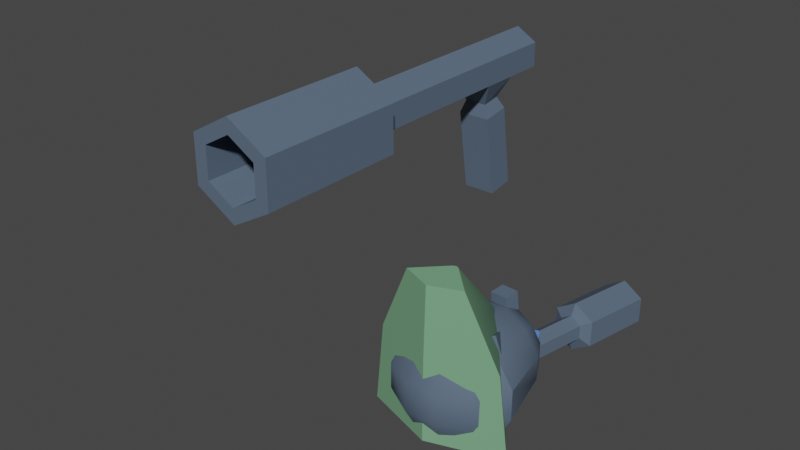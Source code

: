 # Source: bot3.blend  (saved by Blender 3.5.10; exported with 4.5.12 LTS)
import bpy
from mathutils import Matrix  # noqa: F401  (used for matrix-valued properties, if any)

bpy.ops.wm.read_factory_settings(use_empty=True)
scene = bpy.context.scene
scene.name = 'Scene'

# ---- collections
col_bot3 = bpy.data.collections.new('bot3'); scene.collection.children.link(col_bot3)
col_weapon = bpy.data.collections.new('weapon'); scene.collection.children.link(col_weapon)

# ---- materials (node trees are filled in below, after node groups)
mat_material_001 = bpy.data.materials.new('Material.001')
mat_material_001.use_transparent_shadow = False
mat_material_002 = bpy.data.materials.new('Material.002')
mat_material_002.use_transparent_shadow = False
mat_material = bpy.data.materials.new('Material')
mat_material.use_transparent_shadow = False

# ---- node groups
ng_auto_smooth = bpy.data.node_groups.new('Auto Smooth', 'GeometryNodeTree')
_s = ng_auto_smooth.interface.new_socket(name='Geometry', in_out='OUTPUT', socket_type='NodeSocketGeometry')
_s = ng_auto_smooth.interface.new_socket(name='Geometry', in_out='INPUT', socket_type='NodeSocketGeometry')
_s = ng_auto_smooth.interface.new_socket(name='Angle', in_out='INPUT', socket_type='NodeSocketFloat')
_s.subtype = 'ANGLE'
_s.min_value = 0.0
_s.max_value = 3.142
ng_auto_smooth.is_modifier = True
_N = ng_auto_smooth.nodes; _L = ng_auto_smooth.links
n0 = _N.new('NodeGroupOutput'); n0.name = 'Group Output'; n0.location = (480, -100)
n1 = _N.new('NodeGroupInput'); n1.name = 'Group Input'; n1.location = (-420, -300)
n2 = _N.new('NodeGroupInput'); n2.name = 'Group Input.001'; n2.location = (-60, -100)
n3 = _N.new('GeometryNodeSetShadeSmooth'); n3.name = 'Set Shade Smooth'; n3.location = (120, -100)
n3.domain = 'EDGE'
n4 = _N.new('GeometryNodeSetShadeSmooth'); n4.name = 'Set Shade Smooth.001'; n4.location = (300, -100)
n5 = _N.new('GeometryNodeInputMeshEdgeAngle'); n5.name = 'Edge Angle'; n5.location = (-420, -220)
n6 = _N.new('GeometryNodeInputEdgeSmooth'); n6.name = 'Is Edge Smooth'; n6.location = (-60, -160)
n7 = _N.new('GeometryNodeInputShadeSmooth'); n7.name = 'Is Face Smooth'; n7.location = (-240, -340)
n8 = _N.new('FunctionNodeBooleanMath'); n8.name = 'Boolean Math'; n8.location = (-60, -220)
n9 = _N.new('FunctionNodeCompare'); n9.name = 'Compare'; n9.location = (-240, -180)
n9.operation = 'LESS_EQUAL'
_L.new(n5.outputs[0], n9.inputs[0])
_L.new(n4.outputs[0], n0.inputs[0])
_L.new(n1.outputs[1], n9.inputs[1])
_L.new(n9.outputs[0], n8.inputs[0])
_L.new(n7.outputs[0], n8.inputs[1])
_L.new(n2.outputs[0], n3.inputs[0])
_L.new(n6.outputs[0], n3.inputs[1])
_L.new(n3.outputs[0], n4.inputs[0])
_L.new(n8.outputs[0], n3.inputs[2])
n0.is_active_output = True

# ---- material node trees
mat_material_001.use_nodes = True; mat_material_001.node_tree.nodes.clear()
_N = mat_material_001.node_tree.nodes; _L = mat_material_001.node_tree.links
n0 = _N.new('ShaderNodeBsdfPrincipled'); n0.name = 'Principled BSDF'; n0.location = (10, 300)
n0.distribution = 'GGX'
n0.subsurface_method = 'RANDOM_WALK_SKIN'
n0.inputs[0].default_value = (0.1023, 0.1443, 0.2057, 1.0)
n0.inputs[3].default_value = 1.45
n0.inputs[27].default_value = (0.0, 0.0, 0.0, 1.0)
n0.inputs[28].default_value = 1.0
n1 = _N.new('ShaderNodeOutputMaterial'); n1.name = 'Material Output'; n1.location = (300, 300)
_L.new(n0.outputs[0], n1.inputs[0])
n1.is_active_output = True
mat_material_002.use_nodes = True; mat_material_002.node_tree.nodes.clear()
_N = mat_material_002.node_tree.nodes; _L = mat_material_002.node_tree.links
n0 = _N.new('ShaderNodeBsdfPrincipled'); n0.name = 'Principled BSDF'; n0.location = (10, 300)
n0.distribution = 'GGX'
n0.subsurface_method = 'RANDOM_WALK_SKIN'
n0.inputs[0].default_value = (0.1236, 0.3168, 0.8, 1.0)
n0.inputs[3].default_value = 1.45
n0.inputs[27].default_value = (0.0, 0.0, 0.0, 1.0)
n0.inputs[28].default_value = 1.0
n1 = _N.new('ShaderNodeOutputMaterial'); n1.name = 'Material Output'; n1.location = (300, 300)
_L.new(n0.outputs[0], n1.inputs[0])
n1.is_active_output = True
mat_material.use_nodes = True; mat_material.node_tree.nodes.clear()
_N = mat_material.node_tree.nodes; _L = mat_material.node_tree.links
n0 = _N.new('ShaderNodeBsdfPrincipled'); n0.name = 'Principled BSDF'; n0.location = (10, 300)
n0.distribution = 'GGX'
n0.subsurface_method = 'RANDOM_WALK_SKIN'
n0.inputs[0].default_value = (0.1893, 0.402, 0.2286, 1.0)
n0.inputs[3].default_value = 1.45
n0.inputs[27].default_value = (0.0, 0.0, 0.0, 1.0)
n0.inputs[28].default_value = 1.0
n1 = _N.new('ShaderNodeOutputMaterial'); n1.name = 'Material Output'; n1.location = (300, 300)
_L.new(n0.outputs[0], n1.inputs[0])
n1.is_active_output = True

# ---- world
world_world = bpy.data.worlds.new('World'); scene.world = world_world
world_world.use_nodes = True; world_world.node_tree.nodes.clear()
_N = world_world.node_tree.nodes; _L = world_world.node_tree.links
n0 = _N.new('ShaderNodeOutputWorld'); n0.name = 'World Output'; n0.location = (300, 300)
n1 = _N.new('ShaderNodeBackground'); n1.name = 'Background'; n1.location = (10, 300)
n1.inputs[0].default_value = (0.05088, 0.05088, 0.05088, 1.0)
_L.new(n1.outputs[0], n0.inputs[0])
n0.is_active_output = True
world_world.color = (0.05088, 0.05088, 0.05088)
world_world.use_sun_shadow = False
world_world.sun_shadow_jitter_overblur = 0.0

# ---- meshes
me_cube_001 = bpy.data.meshes.new('Cube.001')
me_cube_001.from_pydata([(-0.257, -0.257, -1.545), (-0.257, -0.257, 0.257), (-0.257, 0.257, -1.545), (-0.257, 0.257, 0.257), (0.257, -0.257, -1.545), (0.257, -0.257, 0.257), (0.257, 0.257, -1.545), (0.257, 0.257, 0.257)], [], [(0, 1, 3, 2), (2, 3, 7, 6), (6, 7, 5, 4), (4, 5, 1, 0), (2, 6, 4, 0), (7, 3, 1, 5)])
_uv = me_cube_001.uv_layers.new(name='UVMap')
_uv.uv.foreach_set('vector', [0.375, 0.0, 0.625, 0.0, 0.625, 0.25, 0.375, 0.25, 0.375, 0.25, 0.625, 0.25, 0.625, 0.5, 0.375, 0.5, 0.375, 0.5, 0.625, 0.5, 0.625, 0.75, 0.375, 0.75, 0.375, 0.75, 0.625, 0.75, 0.625, 1.0, 0.375, 1.0, 0.125, 0.5, 0.375, 0.5, 0.375, 0.75, 0.125, 0.75, 0.625, 0.5, 0.875, 0.5, 0.875, 0.75, 0.625, 0.75])
me_cube_001.materials.append(mat_material_001)
me_cube_001.update()
me_cube_002 = bpy.data.meshes.new('Cube.002')
me_cube_002.from_pydata([(-0.4906, 0.7777, -0.1903), (-0.352, 0.7777, 0.6563), (0.4906, 0.7777, -0.1903), (0.352, 0.7777, 0.6563), (-0.4906, -0.7777, -0.1903), (-0.352, -0.7777, 0.1903), (0.4906, -0.7777, -0.1903), (0.352, -0.7777, 0.1903), (0.4906, -0.4507, -0.1903), (0.352, -0.4507, 0.1903), (-0.4906, -0.4507, -0.1903), (-0.352, -0.4507, 0.1903), (0.4906, -0.08999, -0.1903), (-0.352, -0.08999, 0.6563), (0.352, -0.08999, 0.6563), (-0.4906, -0.08999, -0.1903)], [], [(0, 1, 3, 2), (8, 9, 7, 6), (6, 7, 5, 4), (15, 13, 1, 0), (8, 6, 4, 10), (14, 3, 1, 13), (7, 9, 11, 5), (12, 8, 10, 15), (4, 5, 11, 10), (12, 14, 9, 8), (2, 3, 14, 12), (2, 12, 15, 0), (9, 14, 13, 11), (10, 11, 13, 15)])
me_cube_002.polygons.foreach_set('use_smooth', [True] * 14)
_uv = me_cube_002.uv_layers.new(name='UVMap')
_uv.uv.foreach_set('vector', [0.375, 0.0, 0.625, 0.0, 0.625, 0.25, 0.375, 0.25, 0.375, 0.4474, 0.625, 0.4474, 0.625, 0.5, 0.375, 0.5, 0.375, 0.5, 0.625, 0.5, 0.625, 0.75, 0.375, 0.75, 0.375, 0.8605, 0.625, 0.8605, 0.625, 1.0, 0.375, 1.0, 0.3224, 0.5, 0.375, 0.5, 0.375, 0.75, 0.3224, 0.75, 0.7355, 0.5, 0.875, 0.5, 0.875, 0.75, 0.7355, 0.75, 0.625, 0.5, 0.6776, 0.5, 0.6776, 0.75, 0.625, 0.75, 0.2645, 0.5, 0.3224, 0.5, 0.3224, 0.75, 0.2645, 0.75, 0.375, 0.75, 0.625, 0.75, 0.625, 0.8026, 0.375, 0.8026, 0.375, 0.3895, 0.625, 0.3895, 0.625, 0.4474, 0.375, 0.4474, 0.375, 0.25, 0.625, 0.25, 0.625, 0.3895, 0.375, 0.3895, 0.125, 0.5, 0.2645, 0.5, 0.2645, 0.75, 0.125, 0.75, 0.6776, 0.5, 0.7355, 0.5, 0.7355, 0.75, 0.6776, 0.75, 0.375, 0.8026, 0.625, 0.8026, 0.625, 0.8605, 0.375, 0.8605])
me_cube_002.materials.append(mat_material_002)
me_cube_002.update()
me_cylinder = bpy.data.meshes.new('Cylinder')
me_cylinder.from_pydata([(0.0, 1.0, -0.2046), (0.0, 1.0, 0.2046), (0.9511, 0.309, -0.2046), (0.9511, 0.309, 0.2046), (0.5878, -0.809, -0.2046), (0.5878, -0.809, 0.2046), (-0.5878, -0.809, -0.2046), (-0.5878, -0.809, 0.2046), (-0.9511, 0.309, -0.2046), (-0.9511, 0.309, 0.2046), (0.3007, -1.79, 0.2046), (0.3007, -1.79, -0.2046), (-0.3007, -1.79, -0.2046), (-0.3007, -1.79, 0.2046), (1.463, -0.4753, 0.2046), (1.463, -0.4753, -0.2046)], [], [(0, 1, 3, 2), (5, 4, 15, 14), (5, 7, 13, 10), (3, 1, 9, 7, 5), (6, 7, 9, 8), (8, 9, 1, 0), (0, 2, 4, 6, 8), (11, 10, 13, 12), (4, 5, 10, 11), (7, 6, 12, 13), (6, 4, 11, 12), (4, 2, 15), (3, 5, 14), (2, 3, 14, 15)])
_uv = me_cylinder.uv_layers.new(name='UVMap')
_uv.uv.foreach_set('vector', [1.0, 0.5, 1.0, 1.0, 0.8, 1.0, 0.8, 0.5, 0.6, 1.0, 0.6, 0.5, 0.6, 0.5, 0.6, 1.0, 0.3911, 0.05584, 0.1089, 0.05584, 0.1089, 0.05584, 0.3911, 0.05584, 0.4783, 0.3242, 0.25, 0.49, 0.02175, 0.3242, 0.1089, 0.05584, 0.3911, 0.05584, 0.4, 0.5, 0.4, 1.0, 0.2, 1.0, 0.2, 0.5, 0.2, 0.5, 0.2, 1.0, 2.98e-08, 1.0, 2.98e-08, 0.5, 0.75, 0.49, 0.9783, 0.3242, 0.8911, 0.05584, 0.6089, 0.05584, 0.5217, 0.3242, 0.6, 0.5, 0.6, 1.0, 0.4, 1.0, 0.4, 0.5, 0.6, 0.5, 0.6, 1.0, 0.6, 1.0, 0.6, 0.5, 0.4, 1.0, 0.4, 0.5, 0.4, 0.5, 0.4, 1.0, 0.6089, 0.05584, 0.8911, 0.05584, 0.8911, 0.05584, 0.6089, 0.05584, 0.8911, 0.05584, 0.9783, 0.3242, 0.8911, 0.05584, 0.4783, 0.3242, 0.3911, 0.05584, 0.4783, 0.3242, 0.8, 0.5, 0.8, 1.0, 0.8, 1.0, 0.8, 0.5])
me_cylinder.materials.append(mat_material)
me_cylinder.update()
me_roundcube = bpy.data.meshes.new('Roundcube')
me_roundcube.from_pydata([(1.037, -1.037, -1.037), (1.246, -0.3456, -1.246), (1.246, 0.3456, -1.246), (1.246, -1.011, -0.3652), (1.697, -0.4154, -0.4154), (1.697, 0.4154, -0.4154), (0.9612, -0.9728, 1.166), (1.309, -0.3319, 1.22), (1.309, 0.3089, 1.22), (1.037, 1.037, -1.037), (0.3456, 1.246, -1.246), (-0.3456, 1.246, -1.246), (1.246, 1.246, -0.3456), (0.4154, 1.697, -0.4154), (-0.4154, 1.697, -0.4154), (0.9612, 0.6775, 1.272), (0.3204, 1.025, 1.326), (-0.3204, 1.025, 1.326), (-1.037, 1.037, -1.037), (-1.246, 0.3456, -1.246), (-1.246, -0.3456, -1.246), (-1.246, 1.246, -0.3456), (-1.697, 0.4154, -0.4154), (-1.697, -0.4154, -0.4154), (-0.9612, 0.6775, 1.272), (-1.309, 0.3089, 1.22), (-1.309, -0.3319, 1.22), (-1.037, -1.037, -1.037), (-0.3456, -1.246, -1.246), (0.3456, -1.246, -1.246), (-1.246, -1.011, -0.3652), (-0.4154, -1.462, -0.435), (0.4154, -1.462, -0.435), (-0.9612, -0.9728, 1.166), (-0.3204, -1.321, 1.22), (0.3204, -1.321, 1.22), (-0.4154, -0.4154, -1.697), (-0.4154, 0.4154, -1.697), (0.4154, -0.4154, -1.697), (0.4154, 0.4154, -1.697), (0.7998, -0.8113, 1.7), (0.9612, -0.2781, 1.861), (0.9612, 0.2551, 1.861), (0.7998, 0.7883, 1.7), (0.2666, -0.9728, 1.861), (0.3204, -0.3319, 2.209), (0.3204, 0.3089, 2.209), (0.2666, 0.9497, 1.861), (-0.2666, -0.9728, 1.861), (-0.3204, -0.3319, 2.209), (-0.3204, 0.3089, 2.209), (-0.2666, 0.9497, 1.861), (-0.7998, -0.8113, 1.7), (-0.9612, -0.2781, 1.861), (-0.9612, 0.2551, 1.861), (-0.7998, 0.7883, 1.7)], [], [(0, 1, 4, 3), (1, 2, 5, 4), (2, 9, 12, 5), (3, 4, 7, 6), (4, 5, 8, 7), (5, 12, 15, 8), (6, 7, 41, 40), (7, 8, 42, 41), (8, 15, 43, 42), (9, 10, 13, 12), (10, 11, 14, 13), (11, 18, 21, 14), (12, 13, 16, 15), (13, 14, 17, 16), (14, 21, 24, 17), (15, 16, 47, 43), (16, 17, 51, 47), (17, 24, 55, 51), (18, 19, 22, 21), (19, 20, 23, 22), (20, 27, 30, 23), (21, 22, 25, 24), (22, 23, 26, 25), (23, 30, 33, 26), (24, 25, 54, 55), (25, 26, 53, 54), (26, 33, 52, 53), (27, 28, 31, 30), (28, 29, 32, 31), (29, 0, 3, 32), (30, 31, 34, 33), (31, 32, 35, 34), (32, 3, 6, 35), (33, 34, 48, 52), (34, 35, 44, 48), (35, 6, 40, 44), (27, 20, 36, 28), (20, 19, 37, 36), (19, 18, 11, 37), (28, 36, 38, 29), (36, 37, 39, 38), (37, 11, 10, 39), (29, 38, 1, 0), (38, 39, 2, 1), (39, 10, 9, 2), (40, 41, 45, 44), (41, 42, 46, 45), (42, 43, 47, 46), (44, 45, 49, 48), (45, 46, 50, 49), (46, 47, 51, 50), (48, 49, 53, 52), (49, 50, 54, 53), (50, 51, 55, 54)])
me_roundcube.polygons.foreach_set('use_smooth', [True] * 54)
me_roundcube.materials.append(mat_material_001)
me_roundcube.update()
me_cylinder_001 = bpy.data.meshes.new('Cylinder.001')
me_cylinder_001.from_pydata([(0.0, 1.319, -1.691), (0.0, -1.518, -1.642), (0.05462, 1.319, 0.513), (0.05594, -1.518, -0.9179), (1.328, 1.319, -1.248), (0.5501, -1.518, -1.419), (0.0, 1.319, 0.5278), (0.0, -1.518, -0.8933), (0.0, -0.1998, -1.685), (0.06318, -0.1998, 0.2027), (1.152, -0.1998, -1.285), (0.0, -0.1998, 0.2402)], [], [(11, 7, 3, 9), (1, 5, 3, 7), (9, 3, 5, 10), (10, 5, 1, 8), (4, 0, 6, 2), (4, 10, 8, 0), (2, 9, 10, 4), (6, 11, 9, 2)])
me_cylinder_001.polygons.foreach_set('use_smooth', [True] * 8)
_uv = me_cylinder_001.uv_layers.new(name='UVMap')
_uv.uv.foreach_set('vector', [0.5, 0.7716, 0.5, 1.0, 0.4, 1.0, 0.4, 0.7716, 0.25, 0.49, 0.02175, 0.3242, 0.1089, 0.05584, 0.25, 0.05584, 0.4, 0.7716, 0.4, 1.0, 0.2, 1.0, 0.2, 0.7716, 0.2, 0.7716, 0.2, 1.0, 2.98e-08, 1.0, 2.98e-08, 0.7716, 0.5217, 0.3242, 0.75, 0.49, 0.75, 0.05584, 0.6089, 0.05584, 0.2, 0.5, 0.2, 0.7716, 2.98e-08, 0.7716, 2.98e-08, 0.5, 0.4, 0.5, 0.4, 0.7716, 0.2, 0.7716, 0.2, 0.5, 0.5, 0.5, 0.5, 0.7716, 0.4, 0.7716, 0.4, 0.5])
me_cylinder_001.materials.append(mat_material)
me_cylinder_001.update()
me_cylinder_002 = bpy.data.meshes.new('Cylinder.002')
me_cylinder_002.from_pydata([(-0.4583, 1.759e-07, 0.2093), (-0.4583, 1.443e-07, -0.2093), (-0.2358, -0.7256, 0.2093), (-0.2358, -0.7256, -0.2093), (0.6172, -0.3072, 0.1706), (0.6172, -0.3072, -0.1706), (0.6172, 0.3072, 0.1706), (0.6172, 0.3072, -0.1706), (-0.2358, 0.7256, 0.2093), (-0.2358, 0.7256, -0.2093), (0.6172, -0.4484, -0.2093), (0.6172, -0.4484, 0.2093), (0.6172, 0.4484, 0.2093), (0.6172, 0.4484, -0.2093), (2.237, -0.3072, -0.1706), (2.237, -0.3072, 0.1706), (2.237, 0.3072, 0.1706), (2.237, 0.3072, -0.1706)], [], [(0, 1, 3, 2), (2, 3, 10, 11), (7, 6, 16, 17), (3, 1, 9, 13, 10), (8, 9, 1, 0), (0, 2, 11, 12, 8), (5, 4, 11, 10), (4, 6, 12, 11), (7, 5, 10, 13), (6, 7, 13, 12), (15, 14, 17, 16), (6, 4, 15, 16), (5, 7, 17, 14), (4, 5, 14, 15), (12, 13, 9, 8)])
_uv = me_cylinder_002.uv_layers.new(name='UVMap')
_uv.uv.foreach_set('vector', [1.0, 0.5, 1.0, 1.0, 0.8, 1.0, 0.8, 0.5, 0.8, 0.5, 0.8, 1.0, 0.6, 1.0, 0.6, 0.5, 0.4315, 0.9537, 0.4315, 0.5463, 0.4315, 0.5463, 0.4315, 0.9537, 0.4783, 0.3242, 0.25, 0.49, 0.02175, 0.3242, 0.1089, 0.05584, 0.3911, 0.05584, 0.2, 0.5, 0.2, 1.0, 2.98e-08, 1.0, 2.98e-08, 0.5, 0.75, 0.49, 0.9783, 0.3242, 0.8911, 0.05584, 0.6089, 0.05584, 0.5217, 0.3242, 0.5685, 0.9537, 0.5685, 0.5463, 0.6, 0.5, 0.6, 1.0, 0.5685, 0.5463, 0.4315, 0.5463, 0.4, 0.5, 0.6, 0.5, 0.4315, 0.9537, 0.5685, 0.9537, 0.6, 1.0, 0.4, 1.0, 0.4315, 0.5463, 0.4315, 0.9537, 0.4, 1.0, 0.4, 0.5, 0.5685, 0.5463, 0.5685, 0.9537, 0.4315, 0.9537, 0.4315, 0.5463, 0.4315, 0.5463, 0.5685, 0.5463, 0.5685, 0.5463, 0.4315, 0.5463, 0.5685, 0.9537, 0.4315, 0.9537, 0.4315, 0.9537, 0.5685, 0.9537, 0.5685, 0.5463, 0.5685, 0.9537, 0.5685, 0.9537, 0.5685, 0.5463, 0.6089, 0.05584, 0.1089, 0.05584, 0.2, 1.0, 0.5217, 0.3242])
me_cylinder_002.materials.append(mat_material)
me_cylinder_002.update()
me_cylinder_005 = bpy.data.meshes.new('Cylinder.005')
me_cylinder_005.from_pydata([(4.329e-05, -0.2179, -0.1694), (6.121e-05, -0.2179, 0.1718), (1.796, -0.2179, -0.1695), (1.796, -0.2179, 0.1717), (1.796, 0.3964, 0.1717), (1.796, 0.3964, -0.1695), (0.2199, 0.3964, 0.1718), (6.126e-05, 0.1766, 0.1718), (4.334e-05, 0.1766, -0.1694), (0.2199, 0.3964, -0.1694), (1.935, -0.3379, -0.1453), (1.935, -0.3379, 0.1472), (1.935, 0.5206, 0.1472), (1.935, 0.5206, -0.1453), (1.796, 0.08926, 0.1717), (1.796, 0.08926, -0.1695), (2.127, 0.09137, 0.1472), (2.127, 0.09137, -0.1453), (2.545, 0.5552, 0.1445), (2.545, 0.5552, -0.1543), (2.545, 1.019, -0.1543), (2.545, 1.019, 0.1445), (2.564, -0.8446, 0.1335), (2.564, -0.8446, -0.1433), (2.564, -0.4207, -0.1433), (2.564, -0.4207, 0.1335), (3.227, 0.3037, -0.09337), (3.227, 0.3037, 0.08357), (3.386, 0.5781, -0.09337), (3.386, 0.5781, 0.08357), (3.389, -0.371, -0.09337), (3.389, -0.371, 0.08357), (3.229, -0.08828, -0.09337), (3.229, -0.08828, 0.08357)], [], [(9, 6, 4, 5), (15, 5, 13, 17), (1, 0, 2, 3), (8, 9, 5, 15), (1, 7, 8, 0), (8, 7, 6, 9), (7, 1, 3, 14), (3, 2, 10, 11), (5, 4, 12, 13), (14, 3, 11, 16), (4, 14, 16, 12), (2, 15, 17, 10), (6, 7, 14, 4), (0, 8, 15, 2), (20, 21, 29, 28), (17, 19, 18, 16), (13, 20, 19, 17), (12, 21, 20, 13), (16, 18, 21, 12), (25, 22, 31, 33), (10, 23, 22, 11), (17, 24, 23, 10), (16, 25, 24, 17), (11, 22, 25, 16), (27, 26, 28, 29), (18, 19, 26, 27), (21, 18, 27, 29), (19, 20, 28, 26), (31, 30, 32, 33), (23, 24, 32, 30), (24, 25, 33, 32), (22, 23, 30, 31)])
_uv = me_cylinder_005.uv_layers.new(name='UVMap')
_uv.uv.foreach_set('vector', [0.4315, 0.9537, 0.4315, 0.5463, 0.4315, 0.5463, 0.4315, 0.9537, 0.5, 0.9537, 0.4315, 0.9537, 0.4315, 0.9537, 0.5, 0.9537, 0.5685, 0.5463, 0.5685, 0.9537, 0.5685, 0.9537, 0.5685, 0.5463, 0.4805, 0.9537, 0.4315, 0.9537, 0.4315, 0.9537, 0.5, 0.9537, 0.5685, 0.5463, 0.4805, 0.5463, 0.4805, 0.9537, 0.5685, 0.9537, 0.4805, 0.9537, 0.4805, 0.5463, 0.4315, 0.5463, 0.4315, 0.9537, 0.4805, 0.5463, 0.5685, 0.5463, 0.5685, 0.5463, 0.5, 0.5463, 0.5685, 0.5463, 0.5685, 0.9537, 0.5685, 0.9537, 0.5685, 0.5463, 0.4315, 0.9537, 0.4315, 0.5463, 0.4315, 0.5463, 0.4315, 0.9537, 0.5, 0.5463, 0.5685, 0.5463, 0.5685, 0.5463, 0.5, 0.5463, 0.4315, 0.5463, 0.5, 0.5463, 0.5, 0.5463, 0.4315, 0.5463, 0.5685, 0.9537, 0.5, 0.9537, 0.5, 0.9537, 0.5685, 0.9537, 0.4315, 0.5463, 0.4805, 0.5463, 0.5, 0.5463, 0.4315, 0.5463, 0.5685, 0.9537, 0.4805, 0.9537, 0.5, 0.9537, 0.5685, 0.9537, 0.4315, 0.9537, 0.4315, 0.5463, 0.4315, 0.5463, 0.4315, 0.9537, 0.5, 0.9537, 0.5, 0.9537, 0.5, 0.5463, 0.5, 0.5463, 0.4315, 0.9537, 0.4315, 0.9537, 0.5, 0.9537, 0.5, 0.9537, 0.4315, 0.5463, 0.4315, 0.5463, 0.4315, 0.9537, 0.4315, 0.9537, 0.5, 0.5463, 0.5, 0.5463, 0.4315, 0.5463, 0.4315, 0.5463, 0.5, 0.5463, 0.5685, 0.5463, 0.5685, 0.5463, 0.5, 0.5463, 0.5685, 0.9537, 0.5685, 0.9537, 0.5685, 0.5463, 0.5685, 0.5463, 0.5, 0.9537, 0.5, 0.9537, 0.5685, 0.9537, 0.5685, 0.9537, 0.5, 0.5463, 0.5, 0.5463, 0.5, 0.9537, 0.5, 0.9537, 0.5685, 0.5463, 0.5685, 0.5463, 0.5, 0.5463, 0.5, 0.5463, 0.5, 0.5463, 0.5, 0.9537, 0.4315, 0.9537, 0.4315, 0.5463, 0.5, 0.5463, 0.5, 0.9537, 0.5, 0.9537, 0.5, 0.5463, 0.4315, 0.5463, 0.5, 0.5463, 0.5, 0.5463, 0.4315, 0.5463, 0.5, 0.9537, 0.4315, 0.9537, 0.4315, 0.9537, 0.5, 0.9537, 0.5685, 0.5463, 0.5685, 0.9537, 0.5, 0.9537, 0.5, 0.5463, 0.5685, 0.9537, 0.5, 0.9537, 0.5, 0.9537, 0.5685, 0.9537, 0.5, 0.9537, 0.5, 0.5463, 0.5, 0.5463, 0.5, 0.9537, 0.5685, 0.5463, 0.5685, 0.9537, 0.5685, 0.9537, 0.5685, 0.5463])
me_cylinder_005.materials.append(mat_material_002)
me_cylinder_005.update()
me_cube = bpy.data.meshes.new('Cube')
me_cube.from_pydata([(-0.4502, -0.09827, -0.4502), (0.0, -0.09827, 0.4502), (-0.4502, 0.09827, -0.4502), (0.0, 0.09827, 0.4502), (0.4502, -0.09827, -0.4502), (0.4502, 0.09827, -0.4502)], [], [(0, 1, 3, 2), (2, 3, 5), (5, 3, 1, 4), (4, 1, 0), (2, 5, 4, 0)])
_uv = me_cube.uv_layers.new(name='UVMap')
_uv.uv.foreach_set('vector', [0.375, 0.0, 0.625, 0.0, 0.625, 0.25, 0.375, 0.25, 0.375, 0.25, 0.625, 0.5, 0.375, 0.5, 0.375, 0.5, 0.625, 0.5, 0.625, 0.75, 0.375, 0.75, 0.375, 0.75, 0.625, 1.0, 0.375, 1.0, 0.125, 0.5, 0.375, 0.5, 0.375, 0.75, 0.125, 0.75])
me_cube.materials.append(mat_material_001)
me_cube.update()
me_cylinder_003 = bpy.data.meshes.new('Cylinder.003')
me_cylinder_003.from_pydata([(0.0, 1.0, -1.0), (4.184e-15, 1.249, 1.0), (0.866, 0.5, -1.0), (1.081, 0.6243, 1.0), (0.866, -0.5, -1.0), (1.081, -0.6243, 1.0), (0.0, -1.0, -1.0), (4.184e-15, -1.249, 1.0), (-0.866, -0.5, -1.0), (-1.081, -0.6243, 1.0), (-0.866, 0.5, -1.0), (-1.081, 0.6243, 1.0), (-1.573e-16, 1.0, 0.1959), (3.053e-15, 1.86, 0.2402), (1.611, 0.93, 0.2402), (0.866, 0.5, 0.1959), (1.611, -0.93, 0.2402), (0.866, -0.5, 0.1959), (3.053e-15, -1.86, 0.2402), (-1.573e-16, -1.0, 0.1959), (-1.611, -0.93, 0.2402), (-0.866, -0.5, 0.1959), (-1.611, 0.93, 0.2402), (-0.866, 0.5, 0.1959), (1.611, 0.93, 1.0), (4.184e-15, 1.86, 1.0), (1.611, -0.93, 1.0), (4.184e-15, -1.86, 1.0), (-1.611, -0.93, 1.0), (-1.611, 0.93, 1.0), (1.081, 0.6243, 0.6095), (4.184e-15, 1.249, 0.6095), (1.081, -0.6243, 0.6095), (4.184e-15, -1.249, 0.6095), (-1.081, -0.6243, 0.6095), (-1.081, 0.6243, 0.6095), (0.866, 0.5, -0.6011), (0.866, 0.5, -0.7918), (0.866, -0.5, -0.6011), (0.866, -0.5, -0.7918), (5.849e-16, -1.0, -0.6011), (2.773e-16, -1.0, -0.7918), (-0.866, -0.5, -0.6011), (-0.866, -0.5, -0.7918), (-0.866, 0.5, -0.6011), (-0.866, 0.5, -0.7918), (2.773e-16, 1.0, -0.7918), (5.849e-16, 1.0, -0.6011), (0.6679, -1.998, -0.6359), (0.6679, -1.82, -0.7812), (-4.683e-17, -1.998, -0.6359), (-4.683e-17, -1.82, -0.7812), (-0.6679, -1.998, -0.6359), (-0.6679, -1.82, -0.7812), (-4.683e-17, -1.335, -0.7479), (-0.4572, -1.335, -0.7479), (-0.4572, -1.457, -0.6485), (0.4572, -1.335, -0.7479), (0.4572, -1.457, -0.6485), (-4.683e-17, -1.457, -0.6485), (0.6679, -5.399, -0.7047), (0.6679, -5.22, -0.85), (-4.683e-17, -5.399, -0.7047), (-4.683e-17, -5.22, -0.85), (-0.6679, -5.399, -0.7047), (-0.6679, -5.22, -0.85)], [], [(13, 25, 24, 14), (14, 24, 26, 16), (16, 26, 27, 18), (18, 27, 28, 20), (11, 9, 34, 35), (20, 28, 29, 22), (22, 29, 25, 13), (0, 2, 4, 6, 8, 10), (44, 23, 12, 47), (23, 22, 13, 12), (42, 21, 23, 44), (21, 20, 22, 23), (40, 19, 21, 42), (19, 18, 20, 21), (38, 17, 19, 40), (17, 16, 18, 19), (36, 15, 17, 38), (15, 14, 16, 17), (47, 12, 15, 36), (12, 13, 14, 15), (1, 3, 24, 25), (3, 5, 26, 24), (5, 7, 27, 26), (7, 9, 28, 27), (9, 11, 29, 28), (11, 1, 25, 29), (30, 31, 35, 34, 33, 32), (7, 5, 32, 33), (3, 1, 31, 30), (1, 11, 35, 31), (9, 7, 33, 34), (5, 3, 30, 32), (0, 46, 37, 2), (46, 47, 36, 37), (2, 37, 39, 4), (37, 36, 38, 39), (4, 39, 41, 6), (56, 55, 53, 52), (6, 41, 43, 8), (55, 54, 51, 53), (8, 43, 45, 10), (43, 42, 44, 45), (10, 45, 46, 0), (45, 44, 47, 46), (53, 51, 63, 65), (49, 48, 60, 61), (54, 57, 49, 51), (57, 58, 48, 49), (59, 56, 52, 50), (58, 59, 50, 48), (38, 40, 59, 58), (40, 42, 56, 59), (39, 38, 58, 57), (41, 39, 57, 54), (43, 41, 54, 55), (42, 43, 55, 56), (61, 60, 62, 63), (63, 62, 64, 65), (51, 49, 61, 63), (50, 52, 64, 62), (48, 50, 62, 60), (52, 53, 65, 64)])
_uv = me_cylinder_003.uv_layers.new(name='UVMap')
_uv.uv.foreach_set('vector', [1.0, 0.8101, 1.0, 1.0, 0.8333, 1.0, 0.8333, 0.8101, 0.8333, 0.8101, 0.8333, 1.0, 0.6667, 1.0, 0.6667, 0.8101, 0.6667, 0.8101, 0.6667, 1.0, 0.5, 1.0, 0.5, 0.8101, 0.5, 0.8101, 0.5, 1.0, 0.3333, 1.0, 0.3333, 0.8101, 0.1105, 0.3306, 0.1105, 0.1694, 0.1105, 0.1694, 0.1105, 0.3306, 0.3333, 0.8101, 0.3333, 1.0, 0.1667, 1.0, 0.1667, 0.8101, 0.1667, 0.8101, 0.1667, 1.0, -8.941e-08, 1.0, -8.941e-08, 0.8101, 0.75, 0.49, 0.9578, 0.37, 0.9578, 0.13, 0.75, 0.01, 0.5422, 0.13, 0.5422, 0.37, 0.1667, 0.6842, 0.1667, 0.7763, -8.941e-08, 0.7763, -8.941e-08, 0.6842, 0.1667, 0.7763, 0.1667, 0.8101, -8.941e-08, 0.8101, -8.941e-08, 0.7763, 0.3333, 0.6842, 0.3333, 0.7763, 0.1667, 0.7763, 0.1667, 0.6842, 0.3333, 0.7763, 0.3333, 0.8101, 0.1667, 0.8101, 0.1667, 0.7763, 0.5, 0.6842, 0.5, 0.7763, 0.3333, 0.7763, 0.3333, 0.6842, 0.5, 0.7763, 0.5, 0.8101, 0.3333, 0.8101, 0.3333, 0.7763, 0.6667, 0.6842, 0.6667, 0.7763, 0.5, 0.7763, 0.5, 0.6842, 0.6667, 0.7763, 0.6667, 0.8101, 0.5, 0.8101, 0.5, 0.7763, 0.8333, 0.6842, 0.8333, 0.7763, 0.6667, 0.7763, 0.6667, 0.6842, 0.8333, 0.7763, 0.8333, 0.8101, 0.6667, 0.8101, 0.6667, 0.7763, 1.0, 0.6842, 1.0, 0.7763, 0.8333, 0.7763, 0.8333, 0.6842, 1.0, 0.7763, 1.0, 0.8101, 0.8333, 0.8101, 0.8333, 0.7763, 0.25, 0.4111, 0.3895, 0.3306, 0.4578, 0.37, 0.25, 0.49, 0.3895, 0.3306, 0.3895, 0.1694, 0.4578, 0.13, 0.4578, 0.37, 0.3895, 0.1694, 0.25, 0.08887, 0.25, 0.01, 0.4578, 0.13, 0.25, 0.08887, 0.1105, 0.1694, 0.04215, 0.13, 0.25, 0.01, 0.1105, 0.1694, 0.1105, 0.3306, 0.04215, 0.37, 0.04215, 0.13, 0.1105, 0.3306, 0.25, 0.4111, 0.25, 0.49, 0.04215, 0.37, 0.3895, 0.3306, 0.25, 0.4111, 0.1105, 0.3306, 0.1105, 0.1694, 0.25, 0.08887, 0.3895, 0.1694, 0.25, 0.08887, 0.3895, 0.1694, 0.3895, 0.1694, 0.25, 0.08887, 0.3895, 0.3306, 0.25, 0.4111, 0.25, 0.4111, 0.3895, 0.3306, 0.25, 0.4111, 0.1105, 0.3306, 0.1105, 0.3306, 0.25, 0.4111, 0.1105, 0.1694, 0.25, 0.08887, 0.25, 0.08887, 0.1105, 0.1694, 0.3895, 0.1694, 0.3895, 0.3306, 0.3895, 0.3306, 0.3895, 0.1694, 1.0, 0.5, 1.0, 0.5921, 0.8333, 0.5921, 0.8333, 0.5, 1.0, 0.5921, 1.0, 0.6842, 0.8333, 0.6842, 0.8333, 0.5921, 0.8333, 0.5, 0.8333, 0.5921, 0.6667, 0.5921, 0.6667, 0.5, 0.8333, 0.5921, 0.8333, 0.6842, 0.6667, 0.6842, 0.6667, 0.5921, 0.6667, 0.5, 0.6667, 0.5921, 0.5, 0.5921, 0.5, 0.5, 0.3333, 0.6842, 0.3333, 0.5921, 0.3333, 0.5921, 0.3333, 0.6842, 0.5, 0.5, 0.5, 0.5921, 0.3333, 0.5921, 0.3333, 0.5, 0.3333, 0.5921, 0.5, 0.5921, 0.5, 0.5921, 0.3333, 0.5921, 0.3333, 0.5, 0.3333, 0.5921, 0.1667, 0.5921, 0.1667, 0.5, 0.3333, 0.5921, 0.3333, 0.6842, 0.1667, 0.6842, 0.1667, 0.5921, 0.1667, 0.5, 0.1667, 0.5921, -8.941e-08, 0.5921, -8.941e-08, 0.5, 0.1667, 0.5921, 0.1667, 0.6842, -8.941e-08, 0.6842, -8.941e-08, 0.5921, 0.3333, 0.5921, 0.5, 0.5921, 0.5, 0.5921, 0.3333, 0.5921, 0.6667, 0.5921, 0.6667, 0.6842, 0.6667, 0.6842, 0.6667, 0.5921, 0.5, 0.5921, 0.6667, 0.5921, 0.6667, 0.5921, 0.5, 0.5921, 0.6667, 0.5921, 0.6667, 0.6842, 0.6667, 0.6842, 0.6667, 0.5921, 0.5, 0.6842, 0.3333, 0.6842, 0.3333, 0.6842, 0.5, 0.6842, 0.6667, 0.6842, 0.5, 0.6842, 0.5, 0.6842, 0.6667, 0.6842, 0.6667, 0.6842, 0.5, 0.6842, 0.5, 0.6842, 0.6667, 0.6842, 0.5, 0.6842, 0.3333, 0.6842, 0.3333, 0.6842, 0.5, 0.6842, 0.6667, 0.5921, 0.6667, 0.6842, 0.6667, 0.6842, 0.6667, 0.5921, 0.5, 0.5921, 0.6667, 0.5921, 0.6667, 0.5921, 0.5, 0.5921, 0.3333, 0.5921, 0.5, 0.5921, 0.5, 0.5921, 0.3333, 0.5921, 0.3333, 0.6842, 0.3333, 0.5921, 0.3333, 0.5921, 0.3333, 0.6842, 0.6667, 0.5921, 0.6667, 0.6842, 0.5, 0.6842, 0.5, 0.5921, 0.5, 0.5921, 0.5, 0.6842, 0.3333, 0.6842, 0.3333, 0.5921, 0.5, 0.5921, 0.6667, 0.5921, 0.6667, 0.5921, 0.5, 0.5921, 0.5, 0.6842, 0.3333, 0.6842, 0.3333, 0.6842, 0.5, 0.6842, 0.6667, 0.6842, 0.5, 0.6842, 0.5, 0.6842, 0.6667, 0.6842, 0.3333, 0.6842, 0.3333, 0.5921, 0.3333, 0.5921, 0.3333, 0.6842])
me_cylinder_003.materials.append(mat_material_001)
me_cylinder_003.update()
arm_armature_001 = bpy.data.armatures.new('Armature.001')  # bones are not reproduced

# ---- objects
ob_cube = bpy.data.objects.new('Cube', me_cube_001)
ob_cube_001 = bpy.data.objects.new('Cube.001', me_cube_002)
ob_cube_002 = bpy.data.objects.new('Cube.002', me_cube_001)
ob_cube_003 = bpy.data.objects.new('Cube.003', me_cube_002)
ob_cylinder = bpy.data.objects.new('Cylinder', me_cylinder)
ob_cylinder_003 = bpy.data.objects.new('Cylinder.003', me_cylinder)
ob_roundcube = bpy.data.objects.new('Roundcube', me_roundcube)
ob_armature = bpy.data.objects.new('Armature', arm_armature_001)
ob_cylinder_001 = bpy.data.objects.new('Cylinder.001', me_cylinder_001)
ob_cylinder_002 = bpy.data.objects.new('Cylinder.002', me_cylinder_002)
ob_cylinder_004 = bpy.data.objects.new('Cylinder.004', me_cylinder_005)
ob_cylinder_005 = bpy.data.objects.new('Cylinder.005', me_cylinder_002)
ob_cylinder_006 = bpy.data.objects.new('Cylinder.006', me_cylinder_005)
ob_cube_004 = bpy.data.objects.new('Cube.004', me_cube)
ob_cylinder_008 = bpy.data.objects.new('Cylinder.008', me_cylinder_003)
ob_root = bpy.data.objects.new('root', None)
ob_cylinder_007 = bpy.data.objects.new('Cylinder.007', me_cylinder_003)

# ---- transforms, parenting, visibility, modifiers, constraints
ob_cube.parent = ob_armature
ob_cube.matrix_parent_inverse = Matrix(((7.261e-08, -0.8655, 0.5009, -0.05427), (-3.909e-08, -0.5009, -0.8655, 0.9318), (1.0, 4.482e-08, -2.594e-08, 1.732), (-0.0, 0.0, 0.0, 1.0)))
ob_cube.location = (-1.756, 1.065, 1.981)
ob_cube.rotation_euler = (4.752e-08, 0.5071, -4.712)
ob_cube_001.parent = ob_armature
ob_cube_001.matrix_parent_inverse = Matrix(((3.341e-07, -0.5382, 0.8428, -0.3949), (-2.514e-08, -0.8428, -0.5382, -0.3537), (1.0, 1.602e-07, -2.509e-07, 1.732), (-0.0, 0.0, 0.0, 1.0)))
ob_cube_001.location = (-1.777, 0.09645, 0.1956)
_m = ob_cube_001.modifiers.new('Auto Smooth', 'NODES')
_m.node_group = ng_auto_smooth
_gi = [s.identifier for s in ng_auto_smooth.interface.items_tree if s.item_type == 'SOCKET' and s.in_out == 'INPUT']
_m[_gi[1]] = 0.9966  # Angle
ob_cube_002.parent = ob_armature
ob_cube_002.matrix_parent_inverse = Matrix(((7.261e-08, 0.8655, -0.5009, 0.05427), (3.909e-08, -0.5009, -0.8655, 0.9318), (-1.0, 4.482e-08, -2.594e-08, 1.732), (-0.0, -0.0, 0.0, 1.0)))
ob_cube_002.location = (1.756, 1.065, 1.981)
ob_cube_002.rotation_euler = (2.419e-08, 0.5071, -4.712)
ob_cube_003.parent = ob_armature
ob_cube_003.matrix_parent_inverse = Matrix(((3.341e-07, 0.5382, -0.8428, 0.3949), (2.514e-08, -0.8428, -0.5382, -0.3537), (-1.0, 1.602e-07, -2.509e-07, 1.732), (-0.0, -0.0, 0.0, 1.0)))
ob_cube_003.location = (1.777, 0.09645, 0.1956)
_m = ob_cube_003.modifiers.new('Auto Smooth', 'NODES')
_m.node_group = ng_auto_smooth
_gi = [s.identifier for s in ng_auto_smooth.interface.items_tree if s.item_type == 'SOCKET' and s.in_out == 'INPUT']
_m[_gi[1]] = 0.9966  # Angle
ob_cylinder.parent = ob_armature
ob_cylinder.matrix_parent_inverse = Matrix(((4.829e-08, 0.8101, 0.5863, -2.111), (3.494e-08, 0.5863, -0.8101, 1.001), (-1.0, 6.116e-08, 4.426e-08, 1.732), (-0.0, -0.0, -0.0, 1.0)))
ob_cylinder.location = (1.758, 0.002269, 3.413)
ob_cylinder.rotation_euler = (1.571, -0.6645, -4.712)
ob_cylinder_003.parent = ob_armature
ob_cylinder_003.matrix_parent_inverse = Matrix(((4.829e-08, -0.8101, -0.5863, 2.111), (-3.494e-08, 0.5863, -0.8101, 1.001), (1.0, 6.116e-08, 4.426e-08, 1.732), (-0.0, 0.0, -0.0, 1.0)))
ob_cylinder_003.location = (-1.758, 0.002269, 3.413)
ob_cylinder_003.rotation_euler = (1.571, -0.6645, -4.712)
ob_roundcube.parent = ob_armature
ob_roundcube.matrix_parent_inverse = Matrix(((1.0, -0.0, 0.0, -0.0), (-0.0, 0.0, 1.0, -5.211), (0.0, -1.0, 0.0, -0.0), (0.0, 0.0, -0.0, 1.0)))
ob_roundcube.location = (0.0, 3.225e-15, 4.039)
_m = ob_roundcube.modifiers.new('Auto Smooth', 'NODES')
_m.node_group = ng_auto_smooth
_gi = [s.identifier for s in ng_auto_smooth.interface.items_tree if s.item_type == 'SOCKET' and s.in_out == 'INPUT']
_m[_gi[1]] = 0.5428  # Angle
ob_armature.parent = ob_root
ob_armature.location = (0.0, 0.0, 0.0)
ob_armature.display_type = 'WIRE'
ob_armature.show_in_front = True
ob_cylinder_001.parent = ob_armature
ob_cylinder_001.matrix_parent_inverse = Matrix(((1.0, -1.39e-17, -1.39e-17, 1.152e-16), (1.39e-17, -1.932e-34, 1.0, -8.286), (-1.39e-17, -1.0, 3.279e-33, -2.717e-32), (-0.0, 0.0, -0.0, 1.0)))
ob_cylinder_001.location = (1.944e-15, -0.83, 8.039)
ob_cylinder_001.scale = (1.486, 1.486, 1.486)
_m = ob_cylinder_001.modifiers.new('Mirror', 'MIRROR')
_m.use_clip = True
_m = ob_cylinder_001.modifiers.new('Auto Smooth', 'NODES')
_m.node_group = ng_auto_smooth
_gi = [s.identifier for s in ng_auto_smooth.interface.items_tree if s.item_type == 'SOCKET' and s.in_out == 'INPUT']
_m[_gi[1]] = 0.5428  # Angle
ob_cylinder_002.parent = ob_armature
ob_cylinder_002.matrix_parent_inverse = Matrix(((1.055e-07, -1.0, 1.105e-06, 0.05471), (-1.0, -9.181e-08, -1.513e-14, -3.774), (1.166e-13, -1.105e-06, -1.0, 5.515), (0.0, 0.0, 0.0, 1.0)))
ob_cylinder_002.location = (-1.518, 0.06808, 5.507)
ob_cylinder_002.rotation_euler = (-2.687e-07, 3.142, -2.029e-14)
ob_cylinder_004.parent = ob_armature
ob_cylinder_004.matrix_parent_inverse = Matrix(((-0.02737, -0.9996, -1.51e-07, -0.0486), (-0.9996, 0.02737, -1.998e-14, -5.774), (4.132e-09, 1.509e-07, -1.0, 5.515), (-0.0, 0.0, 0.0, 1.0)))
ob_cylinder_004.location = (-3.78, 0.01781, 5.516)
ob_cylinder_004.rotation_euler = (-2.687e-07, 3.142, -2.029e-14)
ob_cylinder_005.parent = ob_armature
ob_cylinder_005.matrix_parent_inverse = Matrix(((1.055e-07, 1.0, -1.105e-06, -0.05471), (1.0, -9.181e-08, -1.513e-14, -3.774), (-1.166e-13, -1.105e-06, -1.0, 5.515), (-0.0, 0.0, 0.0, 1.0)))
ob_cylinder_005.location = (1.518, 0.06808, 5.516)
ob_cylinder_006.parent = ob_armature
ob_cylinder_006.matrix_parent_inverse = Matrix(((-0.02737, 0.9996, 1.51e-07, 0.0486), (0.9996, 0.02737, -1.998e-14, -5.774), (-4.132e-09, 1.509e-07, -1.0, 5.515), (-0.0, -0.0, -0.0, 1.0)))
ob_cylinder_006.location = (3.78, 0.01781, 5.52)
ob_cube_004.parent = ob_cylinder_001
ob_cube_004.matrix_parent_inverse = Matrix(((0.6729, -0.0, -0.0, -1.308e-15), (-0.0, 0.6729, 0.0, 0.5585), (-0.0, 2.206e-33, 0.6729, -5.409), (-0.0, 0.0, -0.0, 1.0)))
ob_cube_004.location = (0.8118, -1.113, 7.265)
ob_cube_004.rotation_euler = (0.581, 0.1543, -1.801)
_m = ob_cube_004.modifiers.new('Mirror', 'MIRROR')
_m.mirror_object = ob_cylinder_001
ob_cylinder_008.parent = ob_cylinder_004
ob_cylinder_008.matrix_parent_inverse = Matrix(((-0.09185, -0.9927, -0.0779, 2.244), (-0.9947, 0.09509, -0.039, -2.202), (0.04613, 0.0739, -0.9962, 4.664), (-0.0, 0.0, 0.0, 1.0)))
ob_cylinder_008.location = (-2.522, -2.529, 5.062)
ob_cylinder_008.rotation_euler = (1.571, 2.22e-16, 2.22e-16)
ob_cylinder_008.scale = (0.3736, 0.3736, 2.913)
ob_root.location = (0.0, 0.0, 0.0)
ob_root.scale = (0.6875, 0.6875, 0.6875)
ob_cylinder_007.location = (1.171e-15, -2.608, 5.274)
ob_cylinder_007.rotation_euler = (1.571, 2.22e-16, 2.22e-16)
ob_cylinder_007.scale = (0.3736, 0.3736, 2.913)

# ---- collection membership
col_bot3.objects.link(ob_cube)
col_bot3.objects.link(ob_cube_001)
col_bot3.objects.link(ob_cube_002)
col_bot3.objects.link(ob_cube_003)
col_bot3.objects.link(ob_cylinder)
col_bot3.objects.link(ob_cylinder_003)
col_bot3.objects.link(ob_roundcube)
col_bot3.objects.link(ob_armature)
col_bot3.objects.link(ob_cylinder_001)
col_bot3.objects.link(ob_cylinder_002)
col_bot3.objects.link(ob_cylinder_004)
col_bot3.objects.link(ob_cylinder_005)
col_bot3.objects.link(ob_cylinder_006)
col_bot3.objects.link(ob_cube_004)
col_bot3.objects.link(ob_cylinder_008)
col_bot3.objects.link(ob_root)
col_weapon.objects.link(ob_cylinder_007)

# ---- scene / render settings (as saved in the file)
scene.frame_start = 1; scene.frame_end = 60; scene.frame_set(1)
scene.render.engine = 'BLENDER_EEVEE_NEXT'
scene.cycles.sampling_pattern = 'TABULATED_SOBOL'
scene.view_settings.view_transform = 'Filmic'
bpy.context.view_layer.update()

# ---- added for rendering (the .blend has no active camera and no usable light): camera, sun
cam_auto = bpy.data.cameras.new('AutoCamera')
cam_auto.lens = 50.0
cam_auto.sensor_width = 36.0
cam_auto.clip_end = 1000.0
ob_auto_camera = bpy.data.objects.new('AutoCamera', cam_auto)
scene.collection.objects.link(ob_auto_camera)
ob_auto_camera.location = (9.00186, -13.2606, 10.5837)
ob_auto_camera.rotation_euler = (1.09748, -7.21219e-08, 0.694738)
scene.camera = ob_auto_camera
light_auto_sun = bpy.data.lights.new('AutoSun', 'SUN')
light_auto_sun.energy = 3.0
light_auto_sun.angle = 0.0523599
ob_auto_sun = bpy.data.objects.new('AutoSun', light_auto_sun)
scene.collection.objects.link(ob_auto_sun)
ob_auto_sun.rotation_euler = (0.872665, 0.174533, 0.523599)
bpy.context.view_layer.update()
